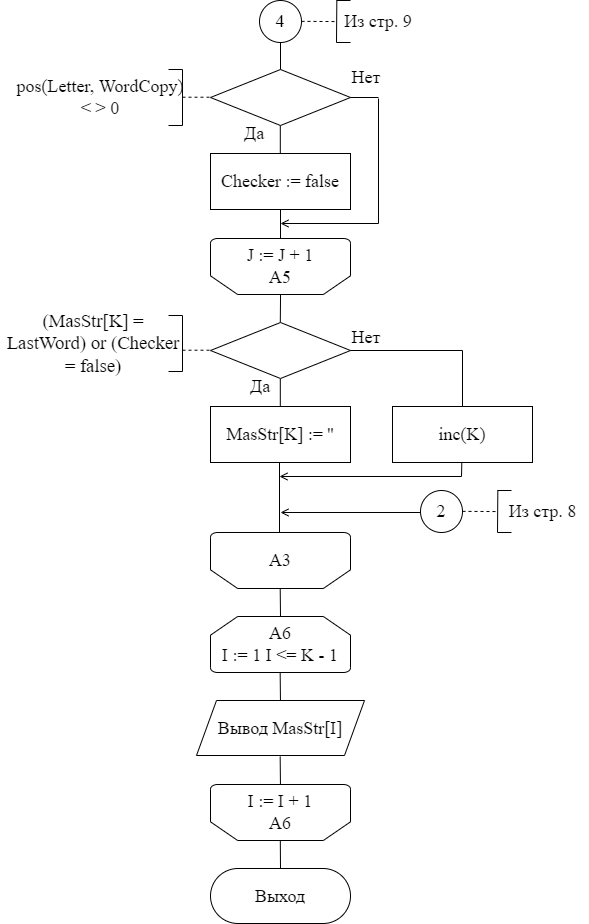

The diagram above was exported from draw.io. Its source (the exported page's mxGraphModel, read from the mxfile embedded in the PNG):
<mxGraphModel dx="1422" dy="762" grid="1" gridSize="14" guides="1" tooltips="1" connect="1" arrows="1" fold="1" page="1" pageScale="1" pageWidth="827" pageHeight="1169" math="0" shadow="0">
  <root>
    <mxCell id="0" />
    <mxCell id="1" parent="0" />
    <mxCell id="rnhRpeJXhlQQacCMqh-E-21" value="" style="endArrow=none;html=1;rounded=0;fontFamily=Times New Roman;fontSize=18;entryX=0.5;entryY=1;entryDx=0;entryDy=0;" parent="1" target="oMZem23N9KxPs4hryC8c-1" edge="1">
      <mxGeometry width="50" height="50" relative="1" as="geometry">
        <mxPoint x="434" y="224" as="sourcePoint" />
        <mxPoint x="433.76" y="200" as="targetPoint" />
      </mxGeometry>
    </mxCell>
    <mxCell id="rnhRpeJXhlQQacCMqh-E-22" value="" style="endArrow=none;html=1;rounded=0;fontFamily=Times New Roman;fontSize=18;" parent="1" edge="1">
      <mxGeometry width="50" height="50" relative="1" as="geometry">
        <mxPoint x="433.8" y="476" as="sourcePoint" />
        <mxPoint x="434.04" y="448" as="targetPoint" />
      </mxGeometry>
    </mxCell>
    <mxCell id="rnhRpeJXhlQQacCMqh-E-23" value="" style="endArrow=none;html=1;rounded=0;fontFamily=Times New Roman;fontSize=18;" parent="1" edge="1">
      <mxGeometry width="50" height="50" relative="1" as="geometry">
        <mxPoint x="433.79999999999995" y="560" as="sourcePoint" />
        <mxPoint x="433.79999999999995" y="532" as="targetPoint" />
      </mxGeometry>
    </mxCell>
    <mxCell id="oMZem23N9KxPs4hryC8c-1" value="4" style="ellipse;whiteSpace=wrap;html=1;aspect=fixed;fontFamily=Times New Roman;fontSize=18;strokeColor=default;strokeWidth=1;" parent="1" vertex="1">
      <mxGeometry x="413" y="154" width="42" height="42" as="geometry" />
    </mxCell>
    <mxCell id="oMZem23N9KxPs4hryC8c-2" value="J := J + 1&lt;br&gt;А5" style="strokeWidth=1;html=1;shape=mxgraph.flowchart.loop_limit;whiteSpace=wrap;fontFamily=Times New Roman;fontSize=18;strokeColor=default;flipV=1;" parent="1" vertex="1">
      <mxGeometry x="364" y="392" width="140" height="56" as="geometry" />
    </mxCell>
    <mxCell id="oMZem23N9KxPs4hryC8c-4" value="" style="endArrow=none;dashed=1;html=1;rounded=0;fontFamily=Times New Roman;fontSize=18;" parent="1" edge="1">
      <mxGeometry width="50" height="50" relative="1" as="geometry">
        <mxPoint x="455" y="174.86000000000007" as="sourcePoint" />
        <mxPoint x="490" y="175.06" as="targetPoint" />
      </mxGeometry>
    </mxCell>
    <mxCell id="oMZem23N9KxPs4hryC8c-5" value="" style="endArrow=none;html=1;rounded=0;fontFamily=Times New Roman;fontSize=18;" parent="1" edge="1">
      <mxGeometry width="50" height="50" relative="1" as="geometry">
        <mxPoint x="490" y="196" as="sourcePoint" />
        <mxPoint x="490.3299999999999" y="154" as="targetPoint" />
      </mxGeometry>
    </mxCell>
    <mxCell id="oMZem23N9KxPs4hryC8c-6" value="" style="endArrow=none;html=1;rounded=0;fontFamily=Times New Roman;fontSize=18;" parent="1" edge="1">
      <mxGeometry width="50" height="50" relative="1" as="geometry">
        <mxPoint x="490" y="196" as="sourcePoint" />
        <mxPoint x="504" y="196" as="targetPoint" />
      </mxGeometry>
    </mxCell>
    <mxCell id="oMZem23N9KxPs4hryC8c-7" value="" style="endArrow=none;html=1;rounded=0;fontFamily=Times New Roman;fontSize=18;" parent="1" edge="1">
      <mxGeometry width="50" height="50" relative="1" as="geometry">
        <mxPoint x="490" y="154" as="sourcePoint" />
        <mxPoint x="504" y="154" as="targetPoint" />
      </mxGeometry>
    </mxCell>
    <mxCell id="oMZem23N9KxPs4hryC8c-8" value="Из стр. 9" style="text;html=1;strokeColor=none;fillColor=none;align=center;verticalAlign=middle;whiteSpace=wrap;rounded=0;fontFamily=Times New Roman;fontSize=18;" parent="1" vertex="1">
      <mxGeometry x="490" y="154" width="84" height="42" as="geometry" />
    </mxCell>
    <mxCell id="oMZem23N9KxPs4hryC8c-18" value="А3&lt;br&gt;" style="strokeWidth=1;html=1;shape=mxgraph.flowchart.loop_limit;whiteSpace=wrap;fontFamily=Times New Roman;fontSize=18;strokeColor=default;flipV=1;" parent="1" vertex="1">
      <mxGeometry x="364" y="686" width="140" height="56" as="geometry" />
    </mxCell>
    <mxCell id="W1YVtz7aPRJiIGdsRam_-1" value="" style="rhombus;whiteSpace=wrap;html=1;fontFamily=Times New Roman;fontSize=18;strokeColor=default;strokeWidth=1;" parent="1" vertex="1">
      <mxGeometry x="364" y="476" width="140" height="56" as="geometry" />
    </mxCell>
    <mxCell id="W1YVtz7aPRJiIGdsRam_-2" value="" style="endArrow=none;dashed=1;html=1;rounded=0;fontFamily=Times New Roman;fontSize=18;" parent="1" edge="1">
      <mxGeometry width="50" height="50" relative="1" as="geometry">
        <mxPoint x="336" y="503.71000000000026" as="sourcePoint" />
        <mxPoint x="364" y="503.71000000000026" as="targetPoint" />
      </mxGeometry>
    </mxCell>
    <mxCell id="W1YVtz7aPRJiIGdsRam_-3" value="" style="endArrow=none;html=1;rounded=0;fontFamily=Times New Roman;fontSize=18;" parent="1" edge="1">
      <mxGeometry width="50" height="50" relative="1" as="geometry">
        <mxPoint x="336" y="525" as="sourcePoint" />
        <mxPoint x="336" y="469" as="targetPoint" />
      </mxGeometry>
    </mxCell>
    <mxCell id="W1YVtz7aPRJiIGdsRam_-4" value="" style="endArrow=none;html=1;rounded=0;fontFamily=Times New Roman;fontSize=18;" parent="1" edge="1">
      <mxGeometry width="50" height="50" relative="1" as="geometry">
        <mxPoint x="322" y="525" as="sourcePoint" />
        <mxPoint x="336" y="525" as="targetPoint" />
      </mxGeometry>
    </mxCell>
    <mxCell id="W1YVtz7aPRJiIGdsRam_-5" value="" style="endArrow=none;html=1;rounded=0;fontFamily=Times New Roman;fontSize=18;" parent="1" edge="1">
      <mxGeometry width="50" height="50" relative="1" as="geometry">
        <mxPoint x="322" y="469" as="sourcePoint" />
        <mxPoint x="336" y="469" as="targetPoint" />
      </mxGeometry>
    </mxCell>
    <mxCell id="W1YVtz7aPRJiIGdsRam_-6" value="&lt;span lang=&quot;RU&quot; style=&quot;font-size: 14.0pt ; font-family: &amp;#34;times new roman&amp;#34; , serif&quot;&gt;(&lt;/span&gt;&lt;span lang=&quot;EN-US&quot; style=&quot;font-size: 14.0pt ; font-family: &amp;#34;times new roman&amp;#34; , serif&quot;&gt;MasStr&lt;/span&gt;&lt;span lang=&quot;RU&quot; style=&quot;font-size: 14.0pt ; font-family: &amp;#34;times new roman&amp;#34; , serif&quot;&gt;[&lt;/span&gt;&lt;span lang=&quot;EN-US&quot; style=&quot;font-size: 14.0pt ; font-family: &amp;#34;times new roman&amp;#34; , serif&quot;&gt;K&lt;/span&gt;&lt;span lang=&quot;RU&quot; style=&quot;font-size: 14.0pt ; font-family: &amp;#34;times new roman&amp;#34; , serif&quot;&gt;] = &lt;/span&gt;&lt;span lang=&quot;EN-US&quot; style=&quot;font-size: 14.0pt ; font-family: &amp;#34;times new roman&amp;#34; , serif&quot;&gt;LastWord&lt;/span&gt;&lt;span lang=&quot;RU&quot; style=&quot;font-size: 14.0pt ; font-family: &amp;#34;times new roman&amp;#34; , serif&quot;&gt;) or (&lt;/span&gt;&lt;span lang=&quot;EN-US&quot; style=&quot;font-size: 14.0pt ; font-family: &amp;#34;times new roman&amp;#34; , serif&quot;&gt;Checker&lt;/span&gt;&lt;span lang=&quot;RU&quot; style=&quot;font-size: 14.0pt ; font-family: &amp;#34;times new roman&amp;#34; , serif&quot;&gt; = &lt;/span&gt;&lt;span lang=&quot;EN-US&quot; style=&quot;font-size: 14.0pt ; font-family: &amp;#34;times new roman&amp;#34; , serif&quot;&gt;false&lt;/span&gt;&lt;span lang=&quot;RU&quot; style=&quot;font-size: 14.0pt ; font-family: &amp;#34;times new roman&amp;#34; , serif&quot;&gt;)&lt;/span&gt;" style="text;html=1;strokeColor=none;fillColor=none;align=center;verticalAlign=middle;whiteSpace=wrap;rounded=0;fontFamily=Times New Roman;fontSize=18;" parent="1" vertex="1">
      <mxGeometry x="154" y="469" width="186" height="56" as="geometry" />
    </mxCell>
    <mxCell id="W1YVtz7aPRJiIGdsRam_-7" value="Да" style="text;html=1;strokeColor=none;fillColor=none;align=center;verticalAlign=middle;whiteSpace=wrap;rounded=0;fontFamily=Times New Roman;fontSize=18;" parent="1" vertex="1">
      <mxGeometry x="384" y="525" width="60" height="30" as="geometry" />
    </mxCell>
    <mxCell id="W1YVtz7aPRJiIGdsRam_-8" value="Нет" style="text;html=1;strokeColor=none;fillColor=none;align=center;verticalAlign=middle;whiteSpace=wrap;rounded=0;fontFamily=Times New Roman;fontSize=18;" parent="1" vertex="1">
      <mxGeometry x="490" y="476" width="60" height="30" as="geometry" />
    </mxCell>
    <mxCell id="W1YVtz7aPRJiIGdsRam_-10" value="" style="endArrow=none;html=1;rounded=0;fontFamily=Times New Roman;fontSize=18;exitX=1;exitY=0.5;exitDx=0;exitDy=0;" parent="1" source="W1YVtz7aPRJiIGdsRam_-1" edge="1">
      <mxGeometry width="50" height="50" relative="1" as="geometry">
        <mxPoint x="528" y="540" as="sourcePoint" />
        <mxPoint x="616" y="504" as="targetPoint" />
      </mxGeometry>
    </mxCell>
    <mxCell id="W1YVtz7aPRJiIGdsRam_-11" value="" style="endArrow=none;html=1;rounded=0;fontFamily=Times New Roman;fontSize=18;exitX=1;exitY=0.5;exitDx=0;exitDy=0;" parent="1" edge="1">
      <mxGeometry width="50" height="50" relative="1" as="geometry">
        <mxPoint x="616" y="504" as="sourcePoint" />
        <mxPoint x="616" y="560" as="targetPoint" />
      </mxGeometry>
    </mxCell>
    <mxCell id="W1YVtz7aPRJiIGdsRam_-14" value="2" style="ellipse;whiteSpace=wrap;html=1;aspect=fixed;fontFamily=Times New Roman;fontSize=18;strokeColor=default;strokeWidth=1;" parent="1" vertex="1">
      <mxGeometry x="574" y="644" width="42" height="42" as="geometry" />
    </mxCell>
    <mxCell id="W1YVtz7aPRJiIGdsRam_-15" value="" style="endArrow=open;html=1;rounded=0;fontFamily=Times New Roman;fontSize=18;endFill=0;" parent="1" edge="1">
      <mxGeometry width="50" height="50" relative="1" as="geometry">
        <mxPoint x="574" y="666" as="sourcePoint" />
        <mxPoint x="434" y="666" as="targetPoint" />
      </mxGeometry>
    </mxCell>
    <mxCell id="W1YVtz7aPRJiIGdsRam_-16" value="" style="endArrow=none;html=1;rounded=0;fontFamily=Times New Roman;fontSize=18;" parent="1" edge="1">
      <mxGeometry width="50" height="50" relative="1" as="geometry">
        <mxPoint x="434" y="770" as="sourcePoint" />
        <mxPoint x="433.7099999999999" y="742" as="targetPoint" />
      </mxGeometry>
    </mxCell>
    <mxCell id="36UskQiIituKKG1KTisW-1" value="&lt;font face=&quot;times new roman, serif&quot;&gt;Checker := false&lt;/font&gt;" style="rounded=0;whiteSpace=wrap;html=1;fontFamily=Times New Roman;fontSize=18;" parent="1" vertex="1">
      <mxGeometry x="364" y="307" width="140" height="56" as="geometry" />
    </mxCell>
    <mxCell id="36UskQiIituKKG1KTisW-2" value="" style="endArrow=none;html=1;rounded=0;fontFamily=Times New Roman;fontSize=18;" parent="1" edge="1">
      <mxGeometry width="50" height="50" relative="1" as="geometry">
        <mxPoint x="433.8000000000002" y="306.9999999999998" as="sourcePoint" />
        <mxPoint x="433.8000000000002" y="279" as="targetPoint" />
      </mxGeometry>
    </mxCell>
    <mxCell id="36UskQiIituKKG1KTisW-3" value="" style="rhombus;whiteSpace=wrap;html=1;fontFamily=Times New Roman;fontSize=18;strokeColor=default;strokeWidth=1;" parent="1" vertex="1">
      <mxGeometry x="364" y="223" width="140" height="56" as="geometry" />
    </mxCell>
    <mxCell id="36UskQiIituKKG1KTisW-4" value="" style="endArrow=none;dashed=1;html=1;rounded=0;fontFamily=Times New Roman;fontSize=18;" parent="1" edge="1">
      <mxGeometry width="50" height="50" relative="1" as="geometry">
        <mxPoint x="336" y="250.71000000000026" as="sourcePoint" />
        <mxPoint x="364" y="250.71000000000026" as="targetPoint" />
      </mxGeometry>
    </mxCell>
    <mxCell id="36UskQiIituKKG1KTisW-5" value="" style="endArrow=none;html=1;rounded=0;fontFamily=Times New Roman;fontSize=18;" parent="1" edge="1">
      <mxGeometry width="50" height="50" relative="1" as="geometry">
        <mxPoint x="336" y="279" as="sourcePoint" />
        <mxPoint x="336" y="223" as="targetPoint" />
      </mxGeometry>
    </mxCell>
    <mxCell id="36UskQiIituKKG1KTisW-6" value="" style="endArrow=none;html=1;rounded=0;fontFamily=Times New Roman;fontSize=18;" parent="1" edge="1">
      <mxGeometry width="50" height="50" relative="1" as="geometry">
        <mxPoint x="322" y="279" as="sourcePoint" />
        <mxPoint x="336" y="279" as="targetPoint" />
      </mxGeometry>
    </mxCell>
    <mxCell id="36UskQiIituKKG1KTisW-7" value="" style="endArrow=none;html=1;rounded=0;fontFamily=Times New Roman;fontSize=18;" parent="1" edge="1">
      <mxGeometry width="50" height="50" relative="1" as="geometry">
        <mxPoint x="322" y="223" as="sourcePoint" />
        <mxPoint x="336" y="223" as="targetPoint" />
      </mxGeometry>
    </mxCell>
    <mxCell id="36UskQiIituKKG1KTisW-8" value="pos(Letter, WordCopy) &amp;lt; &amp;gt; 0" style="text;html=1;strokeColor=none;fillColor=none;align=center;verticalAlign=middle;whiteSpace=wrap;rounded=0;fontFamily=Times New Roman;fontSize=18;" parent="1" vertex="1">
      <mxGeometry x="168" y="223" width="172" height="56" as="geometry" />
    </mxCell>
    <mxCell id="36UskQiIituKKG1KTisW-9" value="Да" style="text;html=1;strokeColor=none;fillColor=none;align=center;verticalAlign=middle;whiteSpace=wrap;rounded=0;fontFamily=Times New Roman;fontSize=18;" parent="1" vertex="1">
      <mxGeometry x="378" y="272" width="60" height="30" as="geometry" />
    </mxCell>
    <mxCell id="36UskQiIituKKG1KTisW-10" value="Нет" style="text;html=1;strokeColor=none;fillColor=none;align=center;verticalAlign=middle;whiteSpace=wrap;rounded=0;fontFamily=Times New Roman;fontSize=18;" parent="1" vertex="1">
      <mxGeometry x="490" y="216" width="60" height="30" as="geometry" />
    </mxCell>
    <mxCell id="36UskQiIituKKG1KTisW-11" value="" style="endArrow=none;html=1;rounded=0;fontFamily=Times New Roman;fontSize=18;" parent="1" edge="1">
      <mxGeometry width="50" height="50" relative="1" as="geometry">
        <mxPoint x="532" y="251" as="sourcePoint" />
        <mxPoint x="504" y="251" as="targetPoint" />
      </mxGeometry>
    </mxCell>
    <mxCell id="36UskQiIituKKG1KTisW-12" value="" style="endArrow=none;html=1;rounded=0;fontFamily=Times New Roman;fontSize=18;" parent="1" edge="1">
      <mxGeometry width="50" height="50" relative="1" as="geometry">
        <mxPoint x="532" y="376.9999999999998" as="sourcePoint" />
        <mxPoint x="532" y="251.99999999999977" as="targetPoint" />
      </mxGeometry>
    </mxCell>
    <mxCell id="36UskQiIituKKG1KTisW-13" value="" style="endArrow=open;html=1;rounded=0;fontFamily=Times New Roman;fontSize=18;endFill=0;" parent="1" edge="1">
      <mxGeometry width="50" height="50" relative="1" as="geometry">
        <mxPoint x="532" y="376.9999999999998" as="sourcePoint" />
        <mxPoint x="434" y="376.9999999999998" as="targetPoint" />
      </mxGeometry>
    </mxCell>
    <mxCell id="36UskQiIituKKG1KTisW-14" value="" style="endArrow=none;html=1;rounded=0;" parent="1" edge="1">
      <mxGeometry width="50" height="50" relative="1" as="geometry">
        <mxPoint x="434" y="392" as="sourcePoint" />
        <mxPoint x="434" y="363" as="targetPoint" />
      </mxGeometry>
    </mxCell>
    <mxCell id="36UskQiIituKKG1KTisW-17" value="" style="endArrow=none;html=1;rounded=0;" parent="1" edge="1">
      <mxGeometry width="50" height="50" relative="1" as="geometry">
        <mxPoint x="433" y="686" as="sourcePoint" />
        <mxPoint x="433" y="615" as="targetPoint" />
      </mxGeometry>
    </mxCell>
    <mxCell id="36UskQiIituKKG1KTisW-20" value="А6&lt;br&gt;I := 1 I &amp;lt;= K - 1" style="strokeWidth=1;html=1;shape=mxgraph.flowchart.loop_limit;whiteSpace=wrap;fontFamily=Times New Roman;fontSize=18;strokeColor=default;flipV=0;" parent="1" vertex="1">
      <mxGeometry x="364" y="770" width="140" height="56" as="geometry" />
    </mxCell>
    <mxCell id="36UskQiIituKKG1KTisW-22" value="" style="endArrow=none;html=1;rounded=0;fontFamily=Times New Roman;fontSize=18;exitX=0.5;exitY=0;exitDx=0;exitDy=0;" parent="1" source="OCiA8uieVlazD4AGLdhQ-9" edge="1">
      <mxGeometry width="50" height="50" relative="1" as="geometry">
        <mxPoint x="420" y="1008" as="sourcePoint" />
        <mxPoint x="433.8000000000002" y="993" as="targetPoint" />
      </mxGeometry>
    </mxCell>
    <mxCell id="-EjFObqNr3k8CHqKcU0p-6" value="" style="endArrow=none;dashed=1;html=1;rounded=0;fontFamily=Times New Roman;fontSize=18;" parent="1" edge="1">
      <mxGeometry width="50" height="50" relative="1" as="geometry">
        <mxPoint x="616" y="664.8600000000001" as="sourcePoint" />
        <mxPoint x="651" y="665.06" as="targetPoint" />
      </mxGeometry>
    </mxCell>
    <mxCell id="-EjFObqNr3k8CHqKcU0p-7" value="" style="endArrow=none;html=1;rounded=0;fontFamily=Times New Roman;fontSize=18;" parent="1" edge="1">
      <mxGeometry width="50" height="50" relative="1" as="geometry">
        <mxPoint x="651" y="686" as="sourcePoint" />
        <mxPoint x="651.3299999999999" y="644" as="targetPoint" />
      </mxGeometry>
    </mxCell>
    <mxCell id="-EjFObqNr3k8CHqKcU0p-8" value="" style="endArrow=none;html=1;rounded=0;fontFamily=Times New Roman;fontSize=18;" parent="1" edge="1">
      <mxGeometry width="50" height="50" relative="1" as="geometry">
        <mxPoint x="651" y="686" as="sourcePoint" />
        <mxPoint x="665" y="686" as="targetPoint" />
      </mxGeometry>
    </mxCell>
    <mxCell id="-EjFObqNr3k8CHqKcU0p-9" value="" style="endArrow=none;html=1;rounded=0;fontFamily=Times New Roman;fontSize=18;" parent="1" edge="1">
      <mxGeometry width="50" height="50" relative="1" as="geometry">
        <mxPoint x="651" y="644" as="sourcePoint" />
        <mxPoint x="665" y="644" as="targetPoint" />
      </mxGeometry>
    </mxCell>
    <mxCell id="-EjFObqNr3k8CHqKcU0p-10" value="Из стр. 8" style="text;html=1;strokeColor=none;fillColor=none;align=center;verticalAlign=middle;whiteSpace=wrap;rounded=0;fontFamily=Times New Roman;fontSize=18;" parent="1" vertex="1">
      <mxGeometry x="651" y="644" width="91" height="42" as="geometry" />
    </mxCell>
    <mxCell id="OCiA8uieVlazD4AGLdhQ-1" value="&lt;font face=&quot;times new roman, serif&quot;&gt;inc(K)&lt;/font&gt;" style="rounded=0;whiteSpace=wrap;html=1;fontFamily=Times New Roman;fontSize=18;" parent="1" vertex="1">
      <mxGeometry x="546" y="560" width="140" height="56" as="geometry" />
    </mxCell>
    <mxCell id="OCiA8uieVlazD4AGLdhQ-2" value="" style="endArrow=none;html=1;rounded=0;fontFamily=Times New Roman;fontSize=18;exitX=1;exitY=0.5;exitDx=0;exitDy=0;" parent="1" edge="1">
      <mxGeometry width="50" height="50" relative="1" as="geometry">
        <mxPoint x="615.31" y="616" as="sourcePoint" />
        <mxPoint x="615" y="630" as="targetPoint" />
      </mxGeometry>
    </mxCell>
    <mxCell id="OCiA8uieVlazD4AGLdhQ-3" value="" style="endArrow=open;html=1;rounded=0;fontFamily=Times New Roman;fontSize=18;endFill=0;" parent="1" edge="1">
      <mxGeometry width="50" height="50" relative="1" as="geometry">
        <mxPoint x="615" y="630" as="sourcePoint" />
        <mxPoint x="433" y="630" as="targetPoint" />
      </mxGeometry>
    </mxCell>
    <mxCell id="OCiA8uieVlazD4AGLdhQ-4" value="Вывод MasStr[I]" style="shape=parallelogram;perimeter=parallelogramPerimeter;whiteSpace=wrap;html=1;fixedSize=1;fontFamily=Times New Roman;fontSize=18;strokeColor=default;strokeWidth=1;" parent="1" vertex="1">
      <mxGeometry x="350" y="854" width="168" height="55" as="geometry" />
    </mxCell>
    <mxCell id="OCiA8uieVlazD4AGLdhQ-5" value="&lt;span&gt;MasStr[K] := ''&lt;/span&gt;" style="rounded=0;whiteSpace=wrap;html=1;fontFamily=Times New Roman;fontSize=18;" parent="1" vertex="1">
      <mxGeometry x="364" y="560" width="140" height="56" as="geometry" />
    </mxCell>
    <mxCell id="OCiA8uieVlazD4AGLdhQ-6" value="I := I + 1&lt;br&gt;А6" style="strokeWidth=1;html=1;shape=mxgraph.flowchart.loop_limit;whiteSpace=wrap;fontFamily=Times New Roman;fontSize=18;strokeColor=default;flipV=1;" parent="1" vertex="1">
      <mxGeometry x="364" y="938" width="140" height="56" as="geometry" />
    </mxCell>
    <mxCell id="OCiA8uieVlazD4AGLdhQ-7" value="" style="endArrow=none;html=1;rounded=0;fontFamily=Times New Roman;fontSize=18;" parent="1" edge="1">
      <mxGeometry width="50" height="50" relative="1" as="geometry">
        <mxPoint x="433.95" y="854" as="sourcePoint" />
        <mxPoint x="433.66" y="826" as="targetPoint" />
      </mxGeometry>
    </mxCell>
    <mxCell id="OCiA8uieVlazD4AGLdhQ-8" value="" style="endArrow=none;html=1;rounded=0;fontFamily=Times New Roman;fontSize=18;" parent="1" edge="1">
      <mxGeometry width="50" height="50" relative="1" as="geometry">
        <mxPoint x="433.9499999999998" y="938" as="sourcePoint" />
        <mxPoint x="433.6600000000001" y="910" as="targetPoint" />
      </mxGeometry>
    </mxCell>
    <mxCell id="OCiA8uieVlazD4AGLdhQ-9" value="&lt;font face=&quot;Times New Roman&quot; style=&quot;font-size: 18px&quot;&gt;Выход&lt;/font&gt;" style="rounded=1;whiteSpace=wrap;html=1;arcSize=50;" parent="1" vertex="1">
      <mxGeometry x="364" y="1022" width="140" height="55" as="geometry" />
    </mxCell>
  </root>
</mxGraphModel>